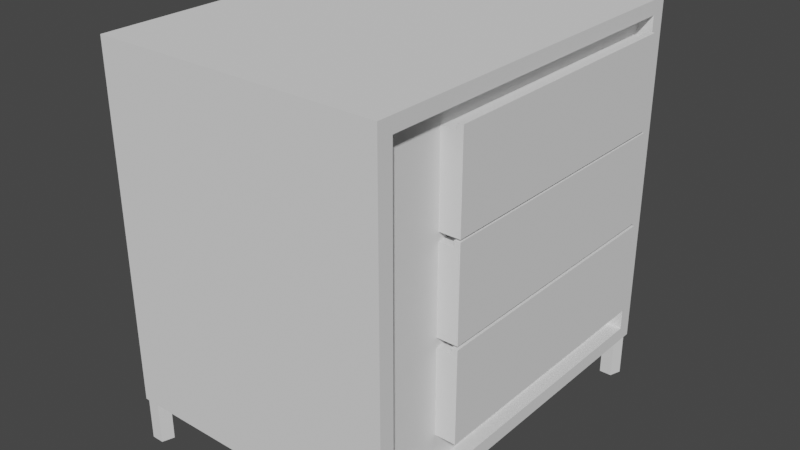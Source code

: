 # Source: Cabinet_Small_A.blend  (saved by Blender 3.5.10; exported with 4.5.12 LTS)
import bpy
from mathutils import Matrix  # noqa: F401  (used for matrix-valued properties, if any)

bpy.ops.wm.read_factory_settings(use_empty=True)
scene = bpy.context.scene
scene.name = 'Scene'

# ---- collections
col_collection = bpy.data.collections.new('Collection'); scene.collection.children.link(col_collection)

# ---- world
world_world = bpy.data.worlds.new('World'); scene.world = world_world
world_world.use_nodes = True; world_world.node_tree.nodes.clear()
_N = world_world.node_tree.nodes; _L = world_world.node_tree.links
n0 = _N.new('ShaderNodeOutputWorld'); n0.name = 'World Output'; n0.location = (300, 300)
n1 = _N.new('ShaderNodeBackground'); n1.name = 'Background'; n1.location = (10, 300)
n1.inputs[0].default_value = (0.05088, 0.05088, 0.05088, 1.0)
_L.new(n1.outputs[0], n0.inputs[0])
n0.is_active_output = True
world_world.color = (0.05088, 0.05088, 0.05088)
world_world.use_sun_shadow = False
world_world.sun_shadow_jitter_overblur = 0.0

# ---- meshes
me_cube_001 = bpy.data.meshes.new('Cube.001')
me_cube_001.from_pydata([(-2.0, -2.0, 0.3504), (-1.941, -1.11, 0.7994), (-1.941, -1.11, 1.692), (-1.941, -1.11, 1.789), (-1.941, -1.11, 2.766), (-1.941, 1.771, 0.7994), (-1.941, -1.11, 2.682), (-1.941, 1.771, 1.692), (-2.0, -2.0, 4.0), (-1.941, 1.771, 1.789), (-1.941, -1.11, 3.658), (-1.941, 1.771, 2.682), (-2.0, 2.0, 0.3504), (-1.941, 1.771, 2.766), (-2.0, 2.0, 4.0), (-1.941, 1.771, 3.658), (1.0, -2.0, 0.3504), (1.0, -2.0, 4.0), (1.0, 2.0, 0.3504), (1.0, 2.0, 4.0), (1.0, 1.84, 3.854), (1.0, 1.84, 0.4962), (1.0, -1.84, 0.4962), (1.0, -1.84, 3.854), (0.8486, 1.84, 3.854), (0.8486, 1.84, 0.4962), (0.8486, -1.84, 0.4962), (0.8486, -1.84, 3.854), (0.8486, -1.11, 3.658), (0.8486, 1.771, 2.766), (0.8486, 1.771, 3.658), (0.8486, -1.11, 2.766), (0.8486, 1.771, 2.682), (0.8486, 1.771, 1.789), (0.8486, -1.11, 1.789), (0.8486, -1.11, 2.682), (0.8486, 1.771, 1.692), (0.8486, 1.771, 0.7994), (0.8486, -1.11, 0.7994), (0.8486, -1.11, 1.692)], [], [(0, 8, 14, 12), (12, 14, 19, 18), (17, 16, 22, 23), (16, 17, 8, 0), (12, 18, 16, 0), (19, 14, 8, 17), (22, 21, 25, 26), (16, 18, 21, 22), (19, 17, 23, 20), (18, 19, 20, 21), (27, 26, 25, 24, 30, 29, 32, 33, 36, 37, 38, 39, 34, 35, 31, 28), (36, 33, 34, 39), (32, 29, 31, 35), (30, 24, 27, 28), (20, 23, 27, 24), (21, 20, 24, 25), (23, 22, 26, 27), (4, 13, 15, 10), (30, 15, 13, 29), (31, 4, 10, 28), (13, 4, 31, 29), (10, 15, 30, 28), (3, 9, 11, 6), (32, 11, 9, 33), (34, 3, 6, 35), (9, 3, 34, 33), (6, 11, 32, 35), (1, 5, 7, 2), (36, 7, 5, 37), (38, 1, 2, 39), (5, 1, 38, 37), (2, 7, 36, 39)])
me_cube_001.polygons.foreach_set('material_index', [0, 0, 0, 0, 0, 0, 0, 0, 0, 0, 0, 0, 0, 0, 0, 0, 0, 27796, 27796, 27796, 27796, 27796, 27796, 27796, 27796, 27796, 27796, 27796, 27796, 27796, 27796, 27796])
_uv = me_cube_001.uv_layers.new(name='UVMap')
_uv.uv.foreach_set('vector', [0.375, 0.0, 0.625, 0.0, 0.625, 0.25, 0.375, 0.25, 0.375, 0.25, 0.625, 0.25, 0.625, 0.5, 0.375, 0.5, 0.625, 0.75, 0.375, 0.75, 0.375, 0.75, 0.625, 0.75, 0.375, 0.75, 0.625, 0.75, 0.625, 1.0, 0.375, 1.0, 0.125, 0.5, 0.375, 0.5, 0.375, 0.75, 0.125, 0.75, 0.625, 0.5, 0.875, 0.5, 0.875, 0.75, 0.625, 0.75, 0.375, 0.75, 0.375, 0.5, 0.375, 0.5, 0.375, 0.75, 0.375, 0.75, 0.375, 0.5, 0.375, 0.5, 0.375, 0.75, 0.625, 0.5, 0.625, 0.75, 0.625, 0.75, 0.625, 0.5, 0.375, 0.5, 0.625, 0.5, 0.625, 0.5, 0.375, 0.5, 0.625, 0.75, 0.375, 0.75, 0.375, 0.5, 0.625, 0.5, 0.6104, 0.5047, 0.544, 0.5047, 0.5377, 0.5047, 0.4713, 0.5047, 0.464, 0.5047, 0.3976, 0.5047, 0.3976, 0.7004, 0.464, 0.7004, 0.4713, 0.7004, 0.5377, 0.7004, 0.544, 0.7004, 0.6104, 0.7004, 0.464, 0.5047, 0.4713, 0.5047, 0.4713, 0.7004, 0.464, 0.7004, 0.5377, 0.5047, 0.544, 0.5047, 0.544, 0.7004, 0.5377, 0.7004, 0.6104, 0.5047, 0.625, 0.5, 0.625, 0.75, 0.6104, 0.7004, 0.625, 0.5, 0.625, 0.75, 0.625, 0.75, 0.625, 0.5, 0.375, 0.5, 0.625, 0.5, 0.625, 0.5, 0.375, 0.5, 0.625, 0.75, 0.375, 0.75, 0.375, 0.75, 0.625, 0.75, 0.375, 0.0, 0.375, 0.25, 0.625, 0.25, 0.625, 0.0, 0.625, 0.4871, 0.625, 0.25, 0.375, 0.25, 0.375, 0.4871, 0.375, 0.7629, 0.375, 1.0, 0.625, 1.0, 0.625, 0.7629, 0.125, 0.5, 0.125, 0.75, 0.3621, 0.75, 0.3621, 0.5, 0.875, 0.75, 0.875, 0.5, 0.6379, 0.5, 0.6379, 0.75, 0.375, 0.0, 0.375, 0.25, 0.625, 0.25, 0.625, 0.0, 0.625, 0.4871, 0.625, 0.25, 0.375, 0.25, 0.375, 0.4871, 0.375, 0.7629, 0.375, 1.0, 0.625, 1.0, 0.625, 0.7629, 0.125, 0.5, 0.125, 0.75, 0.3621, 0.75, 0.3621, 0.5, 0.875, 0.75, 0.875, 0.5, 0.6379, 0.5, 0.6379, 0.75, 0.375, 0.0, 0.375, 0.25, 0.625, 0.25, 0.625, 0.0, 0.625, 0.4871, 0.625, 0.25, 0.375, 0.25, 0.375, 0.4871, 0.375, 0.7629, 0.375, 1.0, 0.625, 1.0, 0.625, 0.7629, 0.125, 0.5, 0.125, 0.75, 0.3621, 0.75, 0.3621, 0.5, 0.875, 0.75, 0.875, 0.5, 0.6379, 0.5, 0.6379, 0.75])
me_cube_001.update()
me_cube_002 = bpy.data.meshes.new('Cube.002')
me_cube_002.from_pydata([(-1.941, -1.0, -0.08594), (-1.941, -1.0, 0.8062), (-1.941, 1.881, -0.08594), (-1.941, 1.881, 0.8062), (1.0, -1.0, -0.08594), (1.0, -1.0, 0.8062), (1.0, 1.881, -0.08594), (1.0, 1.881, 0.8062), (-1.941, -1.0, 0.8062), (-1.941, 1.881, 0.8062), (1.0, 1.881, 0.8062), (1.0, -1.0, 0.8062), (-1.791, -0.8531, 0.8062), (-1.791, 1.734, 0.8062), (0.8501, 1.734, 0.8062), (0.8501, -0.8531, 0.8062), (-1.791, -0.8531, 0.02168), (-1.791, 1.734, 0.02168), (0.8501, 1.734, 0.02168), (0.8501, -0.8531, 0.02168), (1.063, 1.881, 0.8062), (1.063, 1.881, -0.08594), (1.063, -1.0, -0.08594), (1.063, -1.0, 0.8062), (1.0, 1.881, 0.8667), (1.0, -1.0, 0.8667), (1.063, 1.881, 0.8667), (1.063, -1.0, 0.8667)], [], [(0, 1, 3, 2), (2, 3, 7, 6), (7, 5, 25, 24), (4, 5, 1, 0), (2, 6, 4, 0), (5, 7, 10, 11), (11, 10, 14, 15), (3, 1, 8, 9), (1, 5, 11, 8), (7, 3, 9, 10), (12, 15, 19, 16), (9, 8, 12, 13), (8, 11, 15, 12), (10, 9, 13, 14), (18, 17, 16, 19), (14, 13, 17, 18), (15, 14, 18, 19), (13, 12, 16, 17), (5, 4, 22, 23, 27, 25), (6, 7, 24, 26, 20, 21), (4, 6, 21, 22), (24, 25, 27, 26), (21, 20, 26, 27, 23, 22)])
_uv = me_cube_002.uv_layers.new(name='UVMap')
_uv.uv.foreach_set('vector', [0.375, 0.0, 0.625, 0.0, 0.625, 0.25, 0.375, 0.25, 0.375, 0.25, 0.625, 0.25, 0.625, 0.5, 0.375, 0.5, 0.625, 0.5, 0.625, 0.75, 0.625, 0.75, 0.625, 0.5, 0.375, 0.75, 0.625, 0.75, 0.625, 1.0, 0.375, 1.0, 0.125, 0.5, 0.375, 0.5, 0.375, 0.75, 0.125, 0.75, 0.625, 0.75, 0.625, 0.5, 0.625, 0.5, 0.625, 0.75, 0.625, 0.75, 0.625, 0.5, 0.625, 0.5, 0.625, 0.75, 0.625, 0.25, 0.625, 0.0, 0.625, 0.0, 0.625, 0.25, 0.625, 1.0, 0.625, 0.75, 0.625, 0.75, 0.625, 1.0, 0.625, 0.5, 0.625, 0.25, 0.625, 0.25, 0.625, 0.5, 0.625, 1.0, 0.625, 0.75, 0.625, 0.75, 0.625, 1.0, 0.625, 0.25, 0.625, 0.0, 0.625, 0.0, 0.625, 0.25, 0.625, 1.0, 0.625, 0.75, 0.625, 0.75, 0.625, 1.0, 0.625, 0.5, 0.625, 0.25, 0.625, 0.25, 0.625, 0.5, 0.625, 0.5, 0.875, 0.5, 0.875, 0.75, 0.625, 0.75, 0.625, 0.5, 0.625, 0.25, 0.625, 0.25, 0.625, 0.5, 0.625, 0.75, 0.625, 0.5, 0.625, 0.5, 0.625, 0.75, 0.625, 0.25, 0.625, 0.0, 0.625, 0.0, 0.625, 0.25, 0.625, 0.75, 0.375, 0.75, 0.375, 0.75, 0.625, 0.75, 0.625, 0.75, 0.625, 0.75, 0.375, 0.5, 0.625, 0.5, 0.625, 0.5, 0.625, 0.5, 0.625, 0.5, 0.375, 0.5, 0.375, 0.75, 0.375, 0.5, 0.375, 0.5, 0.375, 0.75, 0.625, 0.5, 0.625, 0.75, 0.625, 0.75, 0.625, 0.5, 0.375, 0.5, 0.625, 0.5, 0.625, 0.5, 0.625, 0.75, 0.625, 0.75, 0.375, 0.75])
me_cube_002.update()
me_cube_005 = bpy.data.meshes.new('Cube.005')
me_cube_005.from_pydata([(-1.941, -1.0, -0.08594), (-1.941, -1.0, 0.8062), (-1.941, 1.881, -0.08594), (-1.941, 1.881, 0.8062), (1.0, -1.0, -0.08594), (1.0, -1.0, 0.8062), (1.0, 1.881, -0.08594), (1.0, 1.881, 0.8062), (-1.941, -1.0, 0.8062), (-1.941, 1.881, 0.8062), (1.0, 1.881, 0.8062), (1.0, -1.0, 0.8062), (-1.791, -0.8531, 0.8062), (-1.791, 1.734, 0.8062), (0.8501, 1.734, 0.8062), (0.8501, -0.8531, 0.8062), (-1.791, -0.8531, 0.02168), (-1.791, 1.734, 0.02168), (0.8501, 1.734, 0.02168), (0.8501, -0.8531, 0.02168), (1.063, 1.881, 0.8062), (1.063, 1.881, -0.08594), (1.063, -1.0, -0.08594), (1.063, -1.0, 0.8062), (1.0, 1.881, 0.8667), (1.0, -1.0, 0.8667), (1.063, 1.881, 0.8667), (1.063, -1.0, 0.8667)], [], [(0, 1, 3, 2), (2, 3, 7, 6), (7, 5, 25, 24), (4, 5, 1, 0), (2, 6, 4, 0), (5, 7, 10, 11), (11, 10, 14, 15), (3, 1, 8, 9), (1, 5, 11, 8), (7, 3, 9, 10), (12, 15, 19, 16), (9, 8, 12, 13), (8, 11, 15, 12), (10, 9, 13, 14), (18, 17, 16, 19), (14, 13, 17, 18), (15, 14, 18, 19), (13, 12, 16, 17), (5, 4, 22, 23, 27, 25), (6, 7, 24, 26, 20, 21), (4, 6, 21, 22), (24, 25, 27, 26), (21, 20, 26, 27, 23, 22)])
_uv = me_cube_005.uv_layers.new(name='UVMap')
_uv.uv.foreach_set('vector', [0.375, 0.0, 0.625, 0.0, 0.625, 0.25, 0.375, 0.25, 0.375, 0.25, 0.625, 0.25, 0.625, 0.5, 0.375, 0.5, 0.625, 0.5, 0.625, 0.75, 0.625, 0.75, 0.625, 0.5, 0.375, 0.75, 0.625, 0.75, 0.625, 1.0, 0.375, 1.0, 0.125, 0.5, 0.375, 0.5, 0.375, 0.75, 0.125, 0.75, 0.625, 0.75, 0.625, 0.5, 0.625, 0.5, 0.625, 0.75, 0.625, 0.75, 0.625, 0.5, 0.625, 0.5, 0.625, 0.75, 0.625, 0.25, 0.625, 0.0, 0.625, 0.0, 0.625, 0.25, 0.625, 1.0, 0.625, 0.75, 0.625, 0.75, 0.625, 1.0, 0.625, 0.5, 0.625, 0.25, 0.625, 0.25, 0.625, 0.5, 0.625, 1.0, 0.625, 0.75, 0.625, 0.75, 0.625, 1.0, 0.625, 0.25, 0.625, 0.0, 0.625, 0.0, 0.625, 0.25, 0.625, 1.0, 0.625, 0.75, 0.625, 0.75, 0.625, 1.0, 0.625, 0.5, 0.625, 0.25, 0.625, 0.25, 0.625, 0.5, 0.625, 0.5, 0.875, 0.5, 0.875, 0.75, 0.625, 0.75, 0.625, 0.5, 0.625, 0.25, 0.625, 0.25, 0.625, 0.5, 0.625, 0.75, 0.625, 0.5, 0.625, 0.5, 0.625, 0.75, 0.625, 0.25, 0.625, 0.0, 0.625, 0.0, 0.625, 0.25, 0.625, 0.75, 0.375, 0.75, 0.375, 0.75, 0.625, 0.75, 0.625, 0.75, 0.625, 0.75, 0.375, 0.5, 0.625, 0.5, 0.625, 0.5, 0.625, 0.5, 0.625, 0.5, 0.375, 0.5, 0.375, 0.75, 0.375, 0.5, 0.375, 0.5, 0.375, 0.75, 0.625, 0.5, 0.625, 0.75, 0.625, 0.75, 0.625, 0.5, 0.375, 0.5, 0.625, 0.5, 0.625, 0.5, 0.625, 0.75, 0.625, 0.75, 0.375, 0.75])
me_cube_005.update()
me_cube_006 = bpy.data.meshes.new('Cube.006')
me_cube_006.from_pydata([(-1.941, -1.0, -0.08594), (-1.941, -1.0, 0.8062), (-1.941, 1.881, -0.08594), (-1.941, 1.881, 0.8062), (1.0, -1.0, -0.08594), (1.0, -1.0, 0.8062), (1.0, 1.881, -0.08594), (1.0, 1.881, 0.8062), (-1.941, -1.0, 0.8062), (-1.941, 1.881, 0.8062), (1.0, 1.881, 0.8062), (1.0, -1.0, 0.8062), (-1.791, -0.8531, 0.8062), (-1.791, 1.734, 0.8062), (0.8501, 1.734, 0.8062), (0.8501, -0.8531, 0.8062), (-1.791, -0.8531, 0.02168), (-1.791, 1.734, 0.02168), (0.8501, 1.734, 0.02168), (0.8501, -0.8531, 0.02168), (1.063, 1.881, 0.8062), (1.063, 1.881, -0.08594), (1.063, -1.0, -0.08594), (1.063, -1.0, 0.8062), (1.0, 1.881, 0.8667), (1.0, -1.0, 0.8667), (1.063, 1.881, 0.8667), (1.063, -1.0, 0.8667)], [], [(0, 1, 3, 2), (2, 3, 7, 6), (7, 5, 25, 24), (4, 5, 1, 0), (2, 6, 4, 0), (5, 7, 10, 11), (11, 10, 14, 15), (3, 1, 8, 9), (1, 5, 11, 8), (7, 3, 9, 10), (12, 15, 19, 16), (9, 8, 12, 13), (8, 11, 15, 12), (10, 9, 13, 14), (18, 17, 16, 19), (14, 13, 17, 18), (15, 14, 18, 19), (13, 12, 16, 17), (5, 4, 22, 23, 27, 25), (6, 7, 24, 26, 20, 21), (4, 6, 21, 22), (24, 25, 27, 26), (21, 20, 26, 27, 23, 22)])
_uv = me_cube_006.uv_layers.new(name='UVMap')
_uv.uv.foreach_set('vector', [0.375, 0.0, 0.625, 0.0, 0.625, 0.25, 0.375, 0.25, 0.375, 0.25, 0.625, 0.25, 0.625, 0.5, 0.375, 0.5, 0.625, 0.5, 0.625, 0.75, 0.625, 0.75, 0.625, 0.5, 0.375, 0.75, 0.625, 0.75, 0.625, 1.0, 0.375, 1.0, 0.125, 0.5, 0.375, 0.5, 0.375, 0.75, 0.125, 0.75, 0.625, 0.75, 0.625, 0.5, 0.625, 0.5, 0.625, 0.75, 0.625, 0.75, 0.625, 0.5, 0.625, 0.5, 0.625, 0.75, 0.625, 0.25, 0.625, 0.0, 0.625, 0.0, 0.625, 0.25, 0.625, 1.0, 0.625, 0.75, 0.625, 0.75, 0.625, 1.0, 0.625, 0.5, 0.625, 0.25, 0.625, 0.25, 0.625, 0.5, 0.625, 1.0, 0.625, 0.75, 0.625, 0.75, 0.625, 1.0, 0.625, 0.25, 0.625, 0.0, 0.625, 0.0, 0.625, 0.25, 0.625, 1.0, 0.625, 0.75, 0.625, 0.75, 0.625, 1.0, 0.625, 0.5, 0.625, 0.25, 0.625, 0.25, 0.625, 0.5, 0.625, 0.5, 0.875, 0.5, 0.875, 0.75, 0.625, 0.75, 0.625, 0.5, 0.625, 0.25, 0.625, 0.25, 0.625, 0.5, 0.625, 0.75, 0.625, 0.5, 0.625, 0.5, 0.625, 0.75, 0.625, 0.25, 0.625, 0.0, 0.625, 0.0, 0.625, 0.25, 0.625, 0.75, 0.375, 0.75, 0.375, 0.75, 0.625, 0.75, 0.625, 0.75, 0.625, 0.75, 0.375, 0.5, 0.625, 0.5, 0.625, 0.5, 0.625, 0.5, 0.625, 0.5, 0.375, 0.5, 0.375, 0.75, 0.375, 0.5, 0.375, 0.5, 0.375, 0.75, 0.625, 0.5, 0.625, 0.75, 0.625, 0.75, 0.625, 0.5, 0.375, 0.5, 0.625, 0.5, 0.625, 0.5, 0.625, 0.75, 0.625, 0.75, 0.375, 0.75])
me_cube_006.update()
me_cylinder = bpy.data.meshes.new('Cylinder')
me_cylinder.from_pydata([(0.0, 0.11, -0.4378), (0.0, 0.11, 0.0), (0.1046, 0.03399, -0.4378), (0.1046, 0.03399, 0.0), (0.06466, -0.08899, -0.4378), (0.06466, -0.08899, 0.0), (-0.06466, -0.08899, -0.4378), (-0.06466, -0.08899, 0.0), (-0.1046, 0.03399, -0.4378), (-0.1046, 0.03399, 0.0), (0.0, 3.911, -0.4378), (0.0, 3.911, 0.0), (0.1046, 3.835, -0.4378), (0.1046, 3.835, 0.0), (0.06466, 3.712, -0.4378), (0.06466, 3.712, 0.0), (-0.06466, 3.712, -0.4378), (-0.06466, 3.712, 0.0), (-0.1046, 3.835, -0.4378), (-0.1046, 3.835, 0.0), (-2.791, 3.911, -0.4378), (-2.791, 3.911, 0.0), (-2.686, 3.835, -0.4378), (-2.686, 3.835, 0.0), (-2.726, 3.712, -0.4378), (-2.726, 3.712, 0.0), (-2.855, 3.712, -0.4378), (-2.855, 3.712, 0.0), (-2.895, 3.835, -0.4378), (-2.895, 3.835, 0.0), (-2.791, 0.11, -0.4378), (-2.791, 0.11, 0.0), (-2.686, 0.03399, -0.4378), (-2.686, 0.03399, 0.0), (-2.726, -0.08899, -0.4378), (-2.726, -0.08899, 0.0), (-2.855, -0.08899, -0.4378), (-2.855, -0.08899, 0.0), (-2.895, 0.03399, -0.4378), (-2.895, 0.03399, 0.0)], [], [(0, 1, 3, 2), (2, 3, 5, 4), (4, 5, 7, 6), (3, 1, 9, 7, 5), (6, 7, 9, 8), (8, 9, 1, 0), (0, 2, 4, 6, 8), (10, 11, 13, 12), (12, 13, 15, 14), (14, 15, 17, 16), (13, 11, 19, 17, 15), (16, 17, 19, 18), (18, 19, 11, 10), (10, 12, 14, 16, 18), (20, 21, 23, 22), (22, 23, 25, 24), (24, 25, 27, 26), (23, 21, 29, 27, 25), (26, 27, 29, 28), (28, 29, 21, 20), (20, 22, 24, 26, 28), (30, 31, 33, 32), (32, 33, 35, 34), (34, 35, 37, 36), (33, 31, 39, 37, 35), (36, 37, 39, 38), (38, 39, 31, 30), (30, 32, 34, 36, 38)])
_uv = me_cylinder.uv_layers.new(name='UVMap')
_uv.uv.foreach_set('vector', [1.0, 0.5, 1.0, 1.0, 0.8, 1.0, 0.8, 0.5, 0.8, 0.5, 0.8, 1.0, 0.6, 1.0, 0.6, 0.5, 0.6, 0.5, 0.6, 1.0, 0.4, 1.0, 0.4, 0.5, 0.4783, 0.3242, 0.25, 0.49, 0.02175, 0.3242, 0.1089, 0.05584, 0.3911, 0.05584, 0.4, 0.5, 0.4, 1.0, 0.2, 1.0, 0.2, 0.5, 0.2, 0.5, 0.2, 1.0, 2.98e-08, 1.0, 2.98e-08, 0.5, 0.75, 0.49, 0.9783, 0.3242, 0.8911, 0.05584, 0.6089, 0.05584, 0.5217, 0.3242, 1.0, 0.5, 1.0, 1.0, 0.8, 1.0, 0.8, 0.5, 0.8, 0.5, 0.8, 1.0, 0.6, 1.0, 0.6, 0.5, 0.6, 0.5, 0.6, 1.0, 0.4, 1.0, 0.4, 0.5, 0.4783, 0.3242, 0.25, 0.49, 0.02175, 0.3242, 0.1089, 0.05584, 0.3911, 0.05584, 0.4, 0.5, 0.4, 1.0, 0.2, 1.0, 0.2, 0.5, 0.2, 0.5, 0.2, 1.0, 2.98e-08, 1.0, 2.98e-08, 0.5, 0.75, 0.49, 0.9783, 0.3242, 0.8911, 0.05584, 0.6089, 0.05584, 0.5217, 0.3242, 1.0, 0.5, 1.0, 1.0, 0.8, 1.0, 0.8, 0.5, 0.8, 0.5, 0.8, 1.0, 0.6, 1.0, 0.6, 0.5, 0.6, 0.5, 0.6, 1.0, 0.4, 1.0, 0.4, 0.5, 0.4783, 0.3242, 0.25, 0.49, 0.02175, 0.3242, 0.1089, 0.05584, 0.3911, 0.05584, 0.4, 0.5, 0.4, 1.0, 0.2, 1.0, 0.2, 0.5, 0.2, 0.5, 0.2, 1.0, 2.98e-08, 1.0, 2.98e-08, 0.5, 0.75, 0.49, 0.9783, 0.3242, 0.8911, 0.05584, 0.6089, 0.05584, 0.5217, 0.3242, 1.0, 0.5, 1.0, 1.0, 0.8, 1.0, 0.8, 0.5, 0.8, 0.5, 0.8, 1.0, 0.6, 1.0, 0.6, 0.5, 0.6, 0.5, 0.6, 1.0, 0.4, 1.0, 0.4, 0.5, 0.4783, 0.3242, 0.25, 0.49, 0.02175, 0.3242, 0.1089, 0.05584, 0.3911, 0.05584, 0.4, 0.5, 0.4, 1.0, 0.2, 1.0, 0.2, 0.5, 0.2, 0.5, 0.2, 1.0, 2.98e-08, 1.0, 2.98e-08, 0.5, 0.75, 0.49, 0.9783, 0.3242, 0.8911, 0.05584, 0.6089, 0.05584, 0.5217, 0.3242])
me_cylinder.update()

# ---- objects
ob_cabinet_base = bpy.data.objects.new('Cabinet_Base', me_cube_001)
ob_drawer_01 = bpy.data.objects.new('Drawer_01', me_cube_002)
ob_drawer_02 = bpy.data.objects.new('Drawer_02', me_cube_005)
ob_drawer_03 = bpy.data.objects.new('Drawer_03', me_cube_006)
ob_cabinet_feet = bpy.data.objects.new('Cabinet_Feet', me_cylinder)

# ---- transforms, parenting, visibility, modifiers, constraints
ob_cabinet_base.location = (0.0, 0.0, 0.0)
ob_drawer_01.location = (0.0, -0.1103, 2.852)
ob_drawer_02.location = (0.0, -0.1103, 1.875)
ob_drawer_03.location = (0.0, -0.1103, 0.8853)
ob_cabinet_feet.location = (0.8954, -1.911, 0.3504)

# ---- collection membership
col_collection.objects.link(ob_cabinet_base)
col_collection.objects.link(ob_drawer_01)
col_collection.objects.link(ob_drawer_02)
col_collection.objects.link(ob_drawer_03)
col_collection.objects.link(ob_cabinet_feet)

# ---- scene / render settings (as saved in the file)
scene.frame_start = 1; scene.frame_end = 250; scene.frame_set(1)
scene.render.engine = 'BLENDER_EEVEE_NEXT'
scene.cycles.sampling_pattern = 'TABULATED_SOBOL'
scene.view_settings.view_transform = 'Filmic'
bpy.context.view_layer.update()

# ---- added for rendering (the .blend has no active camera and no usable light): camera, sun
cam_auto = bpy.data.cameras.new('AutoCamera')
cam_auto.lens = 50.0
cam_auto.sensor_width = 36.0
cam_auto.clip_end = 1000.0
ob_auto_camera = bpy.data.objects.new('AutoCamera', cam_auto)
scene.collection.objects.link(ob_auto_camera)
ob_auto_camera.location = (5.53418, -7.20308, 6.75836)
ob_auto_camera.rotation_euler = (1.09748, -7.21219e-08, 0.694738)
scene.camera = ob_auto_camera
light_auto_sun = bpy.data.lights.new('AutoSun', 'SUN')
light_auto_sun.energy = 3.0
light_auto_sun.angle = 0.0523599
ob_auto_sun = bpy.data.objects.new('AutoSun', light_auto_sun)
scene.collection.objects.link(ob_auto_sun)
ob_auto_sun.rotation_euler = (0.872665, 0.174533, 0.523599)
bpy.context.view_layer.update()
